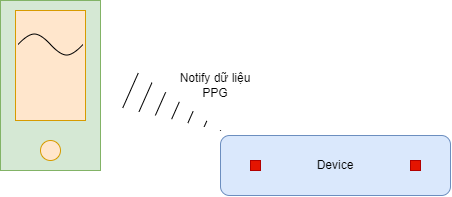

The diagram above was exported from draw.io. Its source (the exported page's mxGraphModel, read from the mxfile embedded in the PNG):
<mxGraphModel dx="639" dy="424" grid="1" gridSize="10" guides="1" tooltips="1" connect="1" arrows="1" fold="1" page="1" pageScale="1" pageWidth="850" pageHeight="1100" math="0" shadow="0">
  <root>
    <mxCell id="0" />
    <mxCell id="1" parent="0" />
    <mxCell id="V9N44U1Uu42OdXplNojA-2" value="Device" style="rounded=1;whiteSpace=wrap;html=1;fillColor=#dae8fc;strokeColor=#6c8ebf;" vertex="1" parent="1">
      <mxGeometry x="370" y="245" width="230" height="60" as="geometry" />
    </mxCell>
    <mxCell id="V9N44U1Uu42OdXplNojA-3" value="" style="rounded=0;whiteSpace=wrap;html=1;fillColor=#d5e8d4;strokeColor=#82b366;" vertex="1" parent="1">
      <mxGeometry x="150" y="110" width="100" height="170" as="geometry" />
    </mxCell>
    <mxCell id="V9N44U1Uu42OdXplNojA-4" value="" style="rounded=0;whiteSpace=wrap;html=1;fillColor=#ffe6cc;strokeColor=#d79b00;" vertex="1" parent="1">
      <mxGeometry x="165" y="120" width="70" height="110" as="geometry" />
    </mxCell>
    <mxCell id="V9N44U1Uu42OdXplNojA-5" value="" style="ellipse;whiteSpace=wrap;html=1;aspect=fixed;fillColor=#ffe6cc;strokeColor=#d79b00;" vertex="1" parent="1">
      <mxGeometry x="190" y="250" width="20" height="20" as="geometry" />
    </mxCell>
    <mxCell id="V9N44U1Uu42OdXplNojA-6" value="" style="whiteSpace=wrap;html=1;aspect=fixed;fillColor=#e51400;fontColor=#ffffff;strokeColor=#B20000;" vertex="1" parent="1">
      <mxGeometry x="400" y="270" width="10" height="10" as="geometry" />
    </mxCell>
    <mxCell id="V9N44U1Uu42OdXplNojA-7" value="" style="whiteSpace=wrap;html=1;aspect=fixed;fillColor=#e51400;fontColor=#ffffff;strokeColor=#B20000;" vertex="1" parent="1">
      <mxGeometry x="560" y="270" width="10" height="10" as="geometry" />
    </mxCell>
    <mxCell id="V9N44U1Uu42OdXplNojA-16" value="" style="shape=mxgraph.arrows2.wedgeArrowDashed2;html=1;bendable=0;startWidth=19;stepSize=15;rounded=0;" edge="1" parent="1">
      <mxGeometry width="100" height="100" relative="1" as="geometry">
        <mxPoint x="280" y="200" as="sourcePoint" />
        <mxPoint x="370" y="240" as="targetPoint" />
      </mxGeometry>
    </mxCell>
    <mxCell id="V9N44U1Uu42OdXplNojA-17" value="" style="pointerEvents=1;verticalLabelPosition=bottom;shadow=0;dashed=0;align=center;html=1;verticalAlign=top;shape=mxgraph.electrical.waveforms.sine_wave;" vertex="1" parent="1">
      <mxGeometry x="167.5" y="140" width="65" height="28.09" as="geometry" />
    </mxCell>
    <mxCell id="V9N44U1Uu42OdXplNojA-18" value="Notify dữ liệu PPG" style="text;html=1;strokeColor=none;fillColor=none;align=center;verticalAlign=middle;whiteSpace=wrap;rounded=0;" vertex="1" parent="1">
      <mxGeometry x="320" y="180" width="90" height="30" as="geometry" />
    </mxCell>
  </root>
</mxGraphModel>